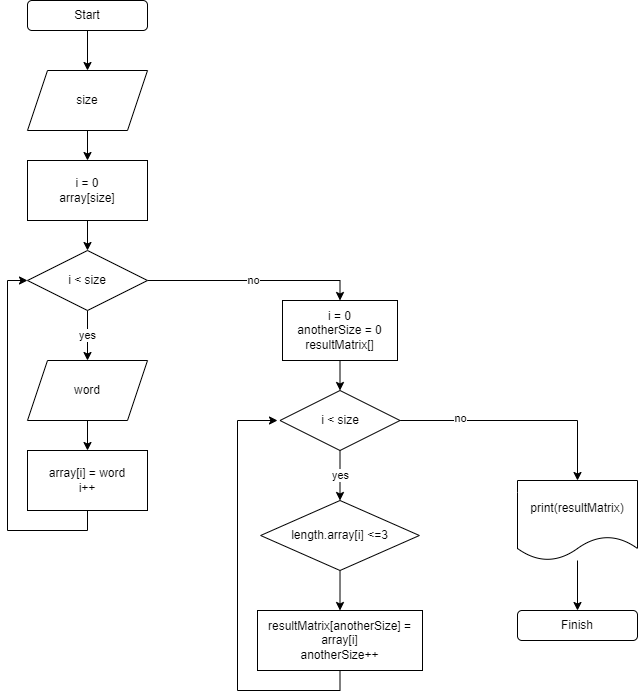

The diagram above was exported from draw.io. Its source (the exported page's mxGraphModel, read from the mxfile embedded in the PNG):
<mxGraphModel dx="1662" dy="857" grid="1" gridSize="10" guides="1" tooltips="1" connect="1" arrows="1" fold="1" page="1" pageScale="1" pageWidth="827" pageHeight="1169" math="0" shadow="0">
  <root>
    <mxCell id="0" />
    <mxCell id="1" parent="0" />
    <mxCell id="cNZlwe3s_8q7SnqxSx7s-7" style="edgeStyle=orthogonalEdgeStyle;rounded=0;orthogonalLoop=1;jettySize=auto;html=1;exitX=0.5;exitY=1;exitDx=0;exitDy=0;entryX=0.5;entryY=0;entryDx=0;entryDy=0;" edge="1" parent="1" source="cNZlwe3s_8q7SnqxSx7s-1" target="cNZlwe3s_8q7SnqxSx7s-2">
      <mxGeometry relative="1" as="geometry" />
    </mxCell>
    <mxCell id="cNZlwe3s_8q7SnqxSx7s-1" value="Start" style="rounded=1;whiteSpace=wrap;html=1;" vertex="1" parent="1">
      <mxGeometry x="40" y="10" width="120" height="30" as="geometry" />
    </mxCell>
    <mxCell id="cNZlwe3s_8q7SnqxSx7s-8" style="edgeStyle=orthogonalEdgeStyle;rounded=0;orthogonalLoop=1;jettySize=auto;html=1;exitX=0.5;exitY=1;exitDx=0;exitDy=0;entryX=0.5;entryY=0;entryDx=0;entryDy=0;" edge="1" parent="1" source="cNZlwe3s_8q7SnqxSx7s-2" target="cNZlwe3s_8q7SnqxSx7s-4">
      <mxGeometry relative="1" as="geometry" />
    </mxCell>
    <mxCell id="cNZlwe3s_8q7SnqxSx7s-2" value="size" style="shape=parallelogram;perimeter=parallelogramPerimeter;whiteSpace=wrap;html=1;fixedSize=1;" vertex="1" parent="1">
      <mxGeometry x="40" y="80" width="120" height="60" as="geometry" />
    </mxCell>
    <mxCell id="cNZlwe3s_8q7SnqxSx7s-10" value="yes" style="edgeStyle=orthogonalEdgeStyle;rounded=0;orthogonalLoop=1;jettySize=auto;html=1;exitX=0.5;exitY=1;exitDx=0;exitDy=0;entryX=0.5;entryY=0;entryDx=0;entryDy=0;" edge="1" parent="1" source="cNZlwe3s_8q7SnqxSx7s-3" target="cNZlwe3s_8q7SnqxSx7s-6">
      <mxGeometry relative="1" as="geometry" />
    </mxCell>
    <mxCell id="cNZlwe3s_8q7SnqxSx7s-14" value="no" style="edgeStyle=orthogonalEdgeStyle;rounded=0;orthogonalLoop=1;jettySize=auto;html=1;exitX=1;exitY=0.5;exitDx=0;exitDy=0;entryX=0.5;entryY=0;entryDx=0;entryDy=0;" edge="1" parent="1" source="cNZlwe3s_8q7SnqxSx7s-3" target="cNZlwe3s_8q7SnqxSx7s-15">
      <mxGeometry relative="1" as="geometry">
        <mxPoint x="340" y="320" as="targetPoint" />
      </mxGeometry>
    </mxCell>
    <mxCell id="cNZlwe3s_8q7SnqxSx7s-3" value="i &amp;lt; size" style="rhombus;whiteSpace=wrap;html=1;" vertex="1" parent="1">
      <mxGeometry x="40" y="260" width="120" height="60" as="geometry" />
    </mxCell>
    <mxCell id="cNZlwe3s_8q7SnqxSx7s-9" style="edgeStyle=orthogonalEdgeStyle;rounded=0;orthogonalLoop=1;jettySize=auto;html=1;exitX=0.5;exitY=1;exitDx=0;exitDy=0;entryX=0.5;entryY=0;entryDx=0;entryDy=0;" edge="1" parent="1" source="cNZlwe3s_8q7SnqxSx7s-4" target="cNZlwe3s_8q7SnqxSx7s-3">
      <mxGeometry relative="1" as="geometry" />
    </mxCell>
    <mxCell id="cNZlwe3s_8q7SnqxSx7s-4" value="i = 0&lt;br&gt;array[size]" style="rounded=0;whiteSpace=wrap;html=1;" vertex="1" parent="1">
      <mxGeometry x="40" y="170" width="120" height="60" as="geometry" />
    </mxCell>
    <mxCell id="cNZlwe3s_8q7SnqxSx7s-12" style="edgeStyle=orthogonalEdgeStyle;rounded=0;orthogonalLoop=1;jettySize=auto;html=1;entryX=0;entryY=0.5;entryDx=0;entryDy=0;" edge="1" parent="1" source="cNZlwe3s_8q7SnqxSx7s-5" target="cNZlwe3s_8q7SnqxSx7s-3">
      <mxGeometry relative="1" as="geometry">
        <Array as="points">
          <mxPoint x="100" y="540" />
          <mxPoint x="20" y="540" />
          <mxPoint x="20" y="290" />
        </Array>
      </mxGeometry>
    </mxCell>
    <mxCell id="cNZlwe3s_8q7SnqxSx7s-5" value="array[i] = word&lt;br&gt;i++" style="rounded=0;whiteSpace=wrap;html=1;" vertex="1" parent="1">
      <mxGeometry x="40" y="460" width="120" height="60" as="geometry" />
    </mxCell>
    <mxCell id="cNZlwe3s_8q7SnqxSx7s-11" style="edgeStyle=orthogonalEdgeStyle;rounded=0;orthogonalLoop=1;jettySize=auto;html=1;exitX=0.5;exitY=1;exitDx=0;exitDy=0;entryX=0.5;entryY=0;entryDx=0;entryDy=0;" edge="1" parent="1" source="cNZlwe3s_8q7SnqxSx7s-6" target="cNZlwe3s_8q7SnqxSx7s-5">
      <mxGeometry relative="1" as="geometry" />
    </mxCell>
    <mxCell id="cNZlwe3s_8q7SnqxSx7s-6" value="word" style="shape=parallelogram;perimeter=parallelogramPerimeter;whiteSpace=wrap;html=1;fixedSize=1;" vertex="1" parent="1">
      <mxGeometry x="40" y="370" width="120" height="60" as="geometry" />
    </mxCell>
    <mxCell id="cNZlwe3s_8q7SnqxSx7s-18" style="edgeStyle=orthogonalEdgeStyle;rounded=0;orthogonalLoop=1;jettySize=auto;html=1;exitX=0.5;exitY=1;exitDx=0;exitDy=0;entryX=0.5;entryY=0;entryDx=0;entryDy=0;" edge="1" parent="1" source="cNZlwe3s_8q7SnqxSx7s-15" target="cNZlwe3s_8q7SnqxSx7s-17">
      <mxGeometry relative="1" as="geometry" />
    </mxCell>
    <mxCell id="cNZlwe3s_8q7SnqxSx7s-15" value="i = 0&lt;br&gt;anotherSize = 0&lt;br&gt;resultMatrix[]" style="rounded=0;whiteSpace=wrap;html=1;" vertex="1" parent="1">
      <mxGeometry x="295" y="310" width="115" height="60" as="geometry" />
    </mxCell>
    <mxCell id="cNZlwe3s_8q7SnqxSx7s-19" value="yes" style="edgeStyle=orthogonalEdgeStyle;rounded=0;orthogonalLoop=1;jettySize=auto;html=1;exitX=0.5;exitY=1;exitDx=0;exitDy=0;" edge="1" parent="1" source="cNZlwe3s_8q7SnqxSx7s-17" target="cNZlwe3s_8q7SnqxSx7s-20">
      <mxGeometry relative="1" as="geometry">
        <mxPoint x="335" y="520" as="targetPoint" />
      </mxGeometry>
    </mxCell>
    <mxCell id="cNZlwe3s_8q7SnqxSx7s-26" style="edgeStyle=orthogonalEdgeStyle;rounded=0;orthogonalLoop=1;jettySize=auto;html=1;exitX=1;exitY=0.5;exitDx=0;exitDy=0;entryX=0.5;entryY=0;entryDx=0;entryDy=0;" edge="1" parent="1" source="cNZlwe3s_8q7SnqxSx7s-17" target="cNZlwe3s_8q7SnqxSx7s-24">
      <mxGeometry relative="1" as="geometry" />
    </mxCell>
    <mxCell id="cNZlwe3s_8q7SnqxSx7s-28" value="no" style="edgeLabel;html=1;align=center;verticalAlign=middle;resizable=0;points=[];" vertex="1" connectable="0" parent="cNZlwe3s_8q7SnqxSx7s-26">
      <mxGeometry x="-0.4989" y="3" relative="1" as="geometry">
        <mxPoint as="offset" />
      </mxGeometry>
    </mxCell>
    <mxCell id="cNZlwe3s_8q7SnqxSx7s-17" value="i &amp;lt; size" style="rhombus;whiteSpace=wrap;html=1;" vertex="1" parent="1">
      <mxGeometry x="292.5" y="400" width="120" height="60" as="geometry" />
    </mxCell>
    <mxCell id="cNZlwe3s_8q7SnqxSx7s-22" style="edgeStyle=orthogonalEdgeStyle;rounded=0;orthogonalLoop=1;jettySize=auto;html=1;exitX=0.5;exitY=1;exitDx=0;exitDy=0;entryX=0.5;entryY=0;entryDx=0;entryDy=0;" edge="1" parent="1" source="cNZlwe3s_8q7SnqxSx7s-20" target="cNZlwe3s_8q7SnqxSx7s-21">
      <mxGeometry relative="1" as="geometry" />
    </mxCell>
    <mxCell id="cNZlwe3s_8q7SnqxSx7s-20" value="length.array[i] &amp;lt;=3" style="rhombus;whiteSpace=wrap;html=1;" vertex="1" parent="1">
      <mxGeometry x="273.13" y="510" width="158.75" height="70" as="geometry" />
    </mxCell>
    <mxCell id="cNZlwe3s_8q7SnqxSx7s-23" style="edgeStyle=orthogonalEdgeStyle;rounded=0;orthogonalLoop=1;jettySize=auto;html=1;exitX=0.5;exitY=1;exitDx=0;exitDy=0;" edge="1" parent="1" source="cNZlwe3s_8q7SnqxSx7s-21">
      <mxGeometry relative="1" as="geometry">
        <mxPoint x="290" y="430" as="targetPoint" />
        <Array as="points">
          <mxPoint x="353" y="700" />
          <mxPoint x="250" y="700" />
          <mxPoint x="250" y="430" />
        </Array>
      </mxGeometry>
    </mxCell>
    <mxCell id="cNZlwe3s_8q7SnqxSx7s-21" value="resultMatrix[anotherSize] = array[i]&lt;br&gt;anotherSize++" style="rounded=0;whiteSpace=wrap;html=1;" vertex="1" parent="1">
      <mxGeometry x="270" y="620" width="165" height="60" as="geometry" />
    </mxCell>
    <mxCell id="cNZlwe3s_8q7SnqxSx7s-27" style="edgeStyle=orthogonalEdgeStyle;rounded=0;orthogonalLoop=1;jettySize=auto;html=1;entryX=0.5;entryY=0;entryDx=0;entryDy=0;" edge="1" parent="1" source="cNZlwe3s_8q7SnqxSx7s-24" target="cNZlwe3s_8q7SnqxSx7s-25">
      <mxGeometry relative="1" as="geometry" />
    </mxCell>
    <mxCell id="cNZlwe3s_8q7SnqxSx7s-24" value="print(resultMatrix)" style="shape=document;whiteSpace=wrap;html=1;boundedLbl=1;" vertex="1" parent="1">
      <mxGeometry x="530" y="490" width="120" height="80" as="geometry" />
    </mxCell>
    <mxCell id="cNZlwe3s_8q7SnqxSx7s-25" value="Finish" style="rounded=1;whiteSpace=wrap;html=1;" vertex="1" parent="1">
      <mxGeometry x="530" y="620" width="120" height="30" as="geometry" />
    </mxCell>
  </root>
</mxGraphModel>